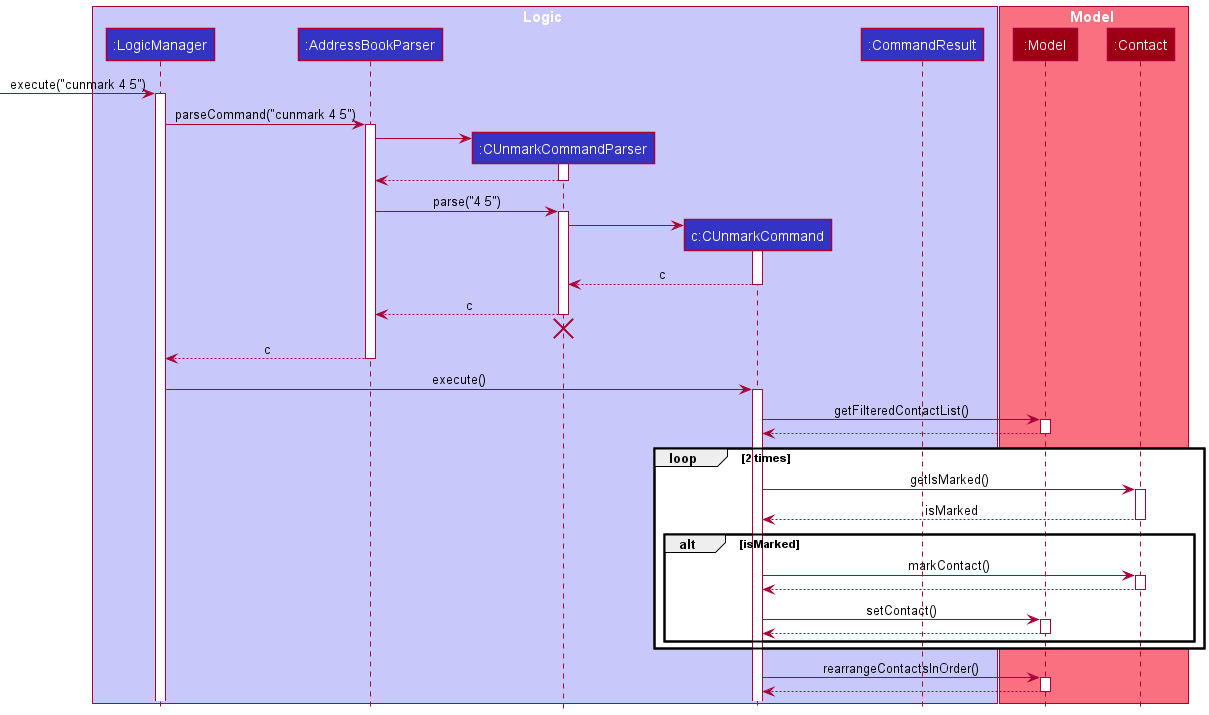

The diagram above was rendered by PlantUML. Its source (embedded in the PNG):
@startuml
!include style.puml

box Logic LOGIC_COLOR_T1
participant ":LogicManager" as LogicManager LOGIC_COLOR
participant ":AddressBookParser" as AddressBookParser LOGIC_COLOR
participant ":CUnmarkCommandParser" as CUnmarkCommandParser LOGIC_COLOR
participant "c:CUnmarkCommand" as CUnmarkCommand LOGIC_COLOR
participant ":CommandResult" as CommandResult LOGIC_COLOR
end box

box Model MODEL_COLOR_T1
participant ":Model" as Model MODEL_COLOR
participant ":Contact" as Contact MODEL_COLOR
end box

[-> LogicManager : execute("cunmark 4 5")
activate LogicManager

LogicManager -> AddressBookParser : parseCommand("cunmark 4 5")
activate AddressBookParser

create CUnmarkCommandParser
AddressBookParser -> CUnmarkCommandParser
activate CUnmarkCommandParser

CUnmarkCommandParser --> AddressBookParser
deactivate CUnmarkCommandParser

AddressBookParser -> CUnmarkCommandParser : parse("4 5")
activate CUnmarkCommandParser

create CUnmarkCommand
CUnmarkCommandParser -> CUnmarkCommand
activate CUnmarkCommand

CUnmarkCommand --> CUnmarkCommandParser : c
deactivate CUnmarkCommand

CUnmarkCommandParser --> AddressBookParser : c
deactivate CUnmarkCommandParser
'Hidden arrow to position the destroy marker below the end of the activation bar.
CUnmarkCommandParser -[hidden]-> AddressBookParser
destroy CUnmarkCommandParser

AddressBookParser --> LogicManager : c
deactivate AddressBookParser

LogicManager -> CUnmarkCommand : execute()
activate CUnmarkCommand

CUnmarkCommand -> Model : getFilteredContactList()
activate Model
Model --> CUnmarkCommand
deactivate Model

loop 2 times
    CUnmarkCommand -> Contact : getIsMarked()
    activate Contact

    Contact --> CUnmarkCommand : isMarked
    deactivate Contact

alt isMarked
    CUnmarkCommand -> Contact : markContact()
    activate Contact

    Contact --> CUnmarkCommand
    deactivate Contact

    CUnmarkCommand -> Model : setContact()
    activate Model

    Model --> CUnmarkCommand
    deactivate Model
end
end

CUnmarkCommand -> Model : rearrangeContactsInOrder()
activate Model

Model --> CUnmarkCommand
deactivate

@enduml